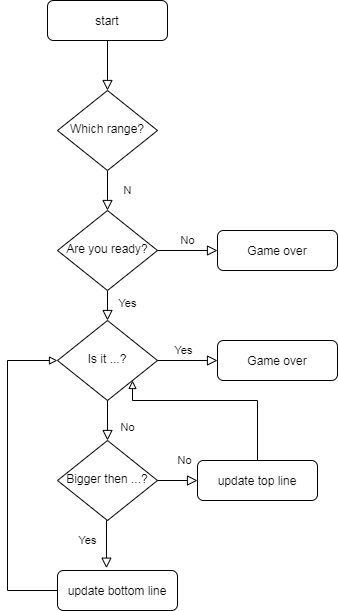

The diagram above was exported from draw.io. Its source (the exported page's mxGraphModel, read from the mxfile embedded in the PNG):
<mxGraphModel dx="569" dy="338" grid="1" gridSize="10" guides="1" tooltips="1" connect="1" arrows="1" fold="1" page="1" pageScale="1" pageWidth="827" pageHeight="1169" math="0" shadow="0">
  <root>
    <mxCell id="WIyWlLk6GJQsqaUBKTNV-0" />
    <mxCell id="WIyWlLk6GJQsqaUBKTNV-1" parent="WIyWlLk6GJQsqaUBKTNV-0" />
    <mxCell id="WIyWlLk6GJQsqaUBKTNV-2" value="" style="rounded=0;html=1;jettySize=auto;orthogonalLoop=1;fontSize=11;endArrow=block;endFill=0;endSize=8;strokeWidth=1;shadow=0;labelBackgroundColor=none;edgeStyle=orthogonalEdgeStyle;" parent="WIyWlLk6GJQsqaUBKTNV-1" source="WIyWlLk6GJQsqaUBKTNV-3" target="WIyWlLk6GJQsqaUBKTNV-6" edge="1">
      <mxGeometry relative="1" as="geometry" />
    </mxCell>
    <mxCell id="WIyWlLk6GJQsqaUBKTNV-3" value="start" style="rounded=1;whiteSpace=wrap;html=1;fontSize=12;glass=0;strokeWidth=1;shadow=0;" parent="WIyWlLk6GJQsqaUBKTNV-1" vertex="1">
      <mxGeometry x="160" y="80" width="120" height="40" as="geometry" />
    </mxCell>
    <mxCell id="WIyWlLk6GJQsqaUBKTNV-4" value="N" style="rounded=0;html=1;jettySize=auto;orthogonalLoop=1;fontSize=11;endArrow=block;endFill=0;endSize=8;strokeWidth=1;shadow=0;labelBackgroundColor=none;edgeStyle=orthogonalEdgeStyle;" parent="WIyWlLk6GJQsqaUBKTNV-1" source="WIyWlLk6GJQsqaUBKTNV-6" target="WIyWlLk6GJQsqaUBKTNV-10" edge="1">
      <mxGeometry y="20" relative="1" as="geometry">
        <mxPoint as="offset" />
      </mxGeometry>
    </mxCell>
    <mxCell id="WIyWlLk6GJQsqaUBKTNV-6" value="Which range?" style="rhombus;whiteSpace=wrap;html=1;shadow=0;fontFamily=Helvetica;fontSize=12;align=center;strokeWidth=1;spacing=6;spacingTop=-4;" parent="WIyWlLk6GJQsqaUBKTNV-1" vertex="1">
      <mxGeometry x="170" y="170" width="100" height="80" as="geometry" />
    </mxCell>
    <mxCell id="WIyWlLk6GJQsqaUBKTNV-8" value="Yes" style="rounded=0;html=1;jettySize=auto;orthogonalLoop=1;fontSize=11;endArrow=block;endFill=0;endSize=8;strokeWidth=1;shadow=0;labelBackgroundColor=none;edgeStyle=orthogonalEdgeStyle;entryX=0.5;entryY=0;entryDx=0;entryDy=0;" parent="WIyWlLk6GJQsqaUBKTNV-1" source="WIyWlLk6GJQsqaUBKTNV-10" target="4JWeLziUxfMmmmOICYu--0" edge="1">
      <mxGeometry x="0.3333" y="20" relative="1" as="geometry">
        <mxPoint as="offset" />
        <mxPoint x="220" y="430" as="targetPoint" />
      </mxGeometry>
    </mxCell>
    <mxCell id="WIyWlLk6GJQsqaUBKTNV-9" value="No" style="edgeStyle=orthogonalEdgeStyle;rounded=0;html=1;jettySize=auto;orthogonalLoop=1;fontSize=11;endArrow=block;endFill=0;endSize=8;strokeWidth=1;shadow=0;labelBackgroundColor=none;" parent="WIyWlLk6GJQsqaUBKTNV-1" source="WIyWlLk6GJQsqaUBKTNV-10" target="WIyWlLk6GJQsqaUBKTNV-12" edge="1">
      <mxGeometry y="10" relative="1" as="geometry">
        <mxPoint as="offset" />
      </mxGeometry>
    </mxCell>
    <mxCell id="WIyWlLk6GJQsqaUBKTNV-10" value="Are you ready?" style="rhombus;whiteSpace=wrap;html=1;shadow=0;fontFamily=Helvetica;fontSize=12;align=center;strokeWidth=1;spacing=6;spacingTop=-4;" parent="WIyWlLk6GJQsqaUBKTNV-1" vertex="1">
      <mxGeometry x="170" y="290" width="100" height="80" as="geometry" />
    </mxCell>
    <mxCell id="WIyWlLk6GJQsqaUBKTNV-12" value="Game over" style="rounded=1;whiteSpace=wrap;html=1;fontSize=12;glass=0;strokeWidth=1;shadow=0;" parent="WIyWlLk6GJQsqaUBKTNV-1" vertex="1">
      <mxGeometry x="330" y="310" width="120" height="40" as="geometry" />
    </mxCell>
    <mxCell id="4JWeLziUxfMmmmOICYu--0" value="Is it ...?" style="rhombus;whiteSpace=wrap;html=1;shadow=0;fontFamily=Helvetica;fontSize=12;align=center;strokeWidth=1;spacing=6;spacingTop=-4;" vertex="1" parent="WIyWlLk6GJQsqaUBKTNV-1">
      <mxGeometry x="170" y="400" width="100" height="80" as="geometry" />
    </mxCell>
    <mxCell id="4JWeLziUxfMmmmOICYu--3" value="Bigger then ...?" style="rhombus;whiteSpace=wrap;html=1;shadow=0;fontFamily=Helvetica;fontSize=12;align=center;strokeWidth=1;spacing=6;spacingTop=-4;" vertex="1" parent="WIyWlLk6GJQsqaUBKTNV-1">
      <mxGeometry x="170" y="520" width="100" height="80" as="geometry" />
    </mxCell>
    <mxCell id="4JWeLziUxfMmmmOICYu--9" value="Game over" style="rounded=1;whiteSpace=wrap;html=1;fontSize=12;glass=0;strokeWidth=1;shadow=0;" vertex="1" parent="WIyWlLk6GJQsqaUBKTNV-1">
      <mxGeometry x="330" y="420" width="120" height="40" as="geometry" />
    </mxCell>
    <mxCell id="4JWeLziUxfMmmmOICYu--12" value="Yes" style="edgeStyle=orthogonalEdgeStyle;rounded=0;html=1;jettySize=auto;orthogonalLoop=1;fontSize=11;endArrow=block;endFill=0;endSize=8;strokeWidth=1;shadow=0;labelBackgroundColor=none;exitX=1;exitY=0.5;exitDx=0;exitDy=0;entryX=0;entryY=0.5;entryDx=0;entryDy=0;" edge="1" parent="WIyWlLk6GJQsqaUBKTNV-1" source="4JWeLziUxfMmmmOICYu--0" target="4JWeLziUxfMmmmOICYu--9">
      <mxGeometry x="0.2" y="14" relative="1" as="geometry">
        <mxPoint x="-10" y="4" as="offset" />
        <mxPoint x="280" y="510" as="sourcePoint" />
        <mxPoint x="330" y="340" as="targetPoint" />
        <Array as="points">
          <mxPoint x="330" y="440" />
        </Array>
      </mxGeometry>
    </mxCell>
    <mxCell id="4JWeLziUxfMmmmOICYu--14" value="No" style="rounded=0;html=1;jettySize=auto;orthogonalLoop=1;fontSize=11;endArrow=block;endFill=0;endSize=8;strokeWidth=1;shadow=0;labelBackgroundColor=none;edgeStyle=orthogonalEdgeStyle;entryX=0.5;entryY=0;entryDx=0;entryDy=0;exitX=0.5;exitY=1;exitDx=0;exitDy=0;" edge="1" parent="WIyWlLk6GJQsqaUBKTNV-1" source="4JWeLziUxfMmmmOICYu--0" target="4JWeLziUxfMmmmOICYu--3">
      <mxGeometry x="0.3333" y="20" relative="1" as="geometry">
        <mxPoint as="offset" />
        <mxPoint x="219.5" y="490" as="sourcePoint" />
        <mxPoint x="219.5" y="520" as="targetPoint" />
      </mxGeometry>
    </mxCell>
    <mxCell id="4JWeLziUxfMmmmOICYu--15" value="Yes" style="edgeStyle=orthogonalEdgeStyle;rounded=0;html=1;jettySize=auto;orthogonalLoop=1;fontSize=11;endArrow=block;endFill=0;endSize=8;strokeWidth=1;shadow=0;labelBackgroundColor=none;exitX=0.5;exitY=1;exitDx=0;exitDy=0;entryX=0.408;entryY=-0.058;entryDx=0;entryDy=0;entryPerimeter=0;" edge="1" parent="WIyWlLk6GJQsqaUBKTNV-1" source="4JWeLziUxfMmmmOICYu--3" target="4JWeLziUxfMmmmOICYu--16">
      <mxGeometry x="-0.1366" y="-19" relative="1" as="geometry">
        <mxPoint as="offset" />
        <mxPoint x="270" y="559.5" as="sourcePoint" />
        <mxPoint x="330" y="559.5" as="targetPoint" />
        <Array as="points">
          <mxPoint x="219" y="600" />
        </Array>
      </mxGeometry>
    </mxCell>
    <mxCell id="4JWeLziUxfMmmmOICYu--18" value="" style="edgeStyle=orthogonalEdgeStyle;rounded=0;orthogonalLoop=1;jettySize=auto;html=1;entryX=0;entryY=0.5;entryDx=0;entryDy=0;endArrow=block;endFill=0;" edge="1" parent="WIyWlLk6GJQsqaUBKTNV-1" source="4JWeLziUxfMmmmOICYu--16" target="4JWeLziUxfMmmmOICYu--0">
      <mxGeometry relative="1" as="geometry">
        <mxPoint x="160" y="469.33331298828125" as="targetPoint" />
        <Array as="points">
          <mxPoint x="120" y="670" />
          <mxPoint x="120" y="440" />
        </Array>
      </mxGeometry>
    </mxCell>
    <mxCell id="4JWeLziUxfMmmmOICYu--16" value="update bottom line" style="rounded=1;whiteSpace=wrap;html=1;fontSize=12;glass=0;strokeWidth=1;shadow=0;" vertex="1" parent="WIyWlLk6GJQsqaUBKTNV-1">
      <mxGeometry x="170" y="650" width="120" height="40" as="geometry" />
    </mxCell>
    <mxCell id="4JWeLziUxfMmmmOICYu--19" value="No" style="rounded=0;html=1;jettySize=auto;orthogonalLoop=1;fontSize=11;endArrow=block;endFill=0;endSize=8;strokeWidth=1;shadow=0;labelBackgroundColor=none;edgeStyle=orthogonalEdgeStyle;exitX=1;exitY=0.5;exitDx=0;exitDy=0;" edge="1" parent="WIyWlLk6GJQsqaUBKTNV-1" source="4JWeLziUxfMmmmOICYu--3">
      <mxGeometry x="0.3333" y="20" relative="1" as="geometry">
        <mxPoint as="offset" />
        <mxPoint x="280" y="500" as="sourcePoint" />
        <mxPoint x="310" y="560" as="targetPoint" />
      </mxGeometry>
    </mxCell>
    <mxCell id="4JWeLziUxfMmmmOICYu--22" style="edgeStyle=orthogonalEdgeStyle;rounded=0;orthogonalLoop=1;jettySize=auto;html=1;exitX=0.5;exitY=0;exitDx=0;exitDy=0;entryX=1;entryY=1;entryDx=0;entryDy=0;endArrow=block;endFill=0;" edge="1" parent="WIyWlLk6GJQsqaUBKTNV-1" source="4JWeLziUxfMmmmOICYu--21" target="4JWeLziUxfMmmmOICYu--0">
      <mxGeometry relative="1" as="geometry">
        <Array as="points">
          <mxPoint x="370" y="480" />
          <mxPoint x="245" y="480" />
        </Array>
      </mxGeometry>
    </mxCell>
    <mxCell id="4JWeLziUxfMmmmOICYu--21" value="update top line" style="rounded=1;whiteSpace=wrap;html=1;fontSize=12;glass=0;strokeWidth=1;shadow=0;" vertex="1" parent="WIyWlLk6GJQsqaUBKTNV-1">
      <mxGeometry x="310" y="540" width="120" height="40" as="geometry" />
    </mxCell>
  </root>
</mxGraphModel>